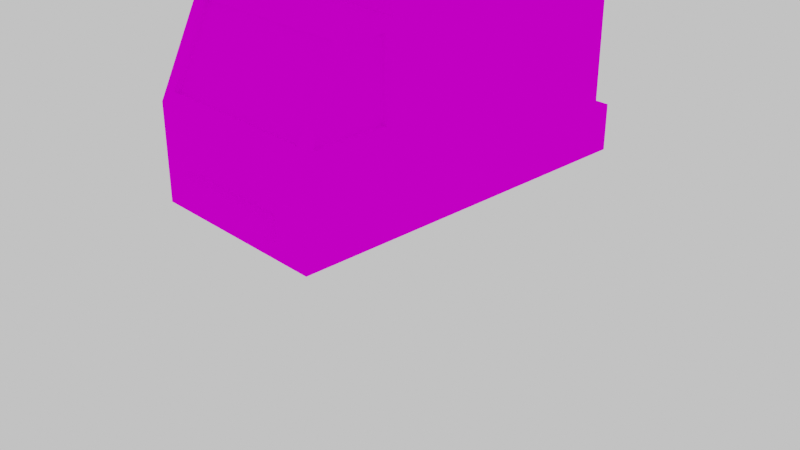 # Source: correiowithdoor.blend  (saved by Blender 2.91.10; exported with 4.5.12 LTS)
import bpy
from mathutils import Matrix  # noqa: F401  (used for matrix-valued properties, if any)

bpy.ops.wm.read_factory_settings(use_empty=True)
scene = bpy.context.scene
scene.name = 'Scene'

# ---- collections
col_collection = bpy.data.collections.new('Collection'); scene.collection.children.link(col_collection)

# ---- images (referenced by path relative to the original .blend; pixels are not part of the script)
import os
ASSET_DIR = os.environ.get("B2B_ASSET_DIR", "")  # directory of the original .blend (textures are referenced by path, not embedded)
HERE = os.path.dirname(os.path.abspath(__file__))  # packed textures are extracted next to this script under _unpacked/

def load_image(name, relpath, width, height, colorspace="sRGB"):
    """Load a texture the original file referenced (path relative to the .blend, or extracted next to this script)."""
    p = next((c for c in (os.path.join(HERE, relpath), os.path.join(ASSET_DIR, relpath)) if relpath and os.path.exists(c)), "")
    if p:
        img = bpy.data.images.load(p, check_existing=True)
        img.name = name
    else:  # same state as the original file: an image datablock whose file is absent (Cycles renders it pink)
        img = bpy.data.images.new(name, width, height)
        img.source = "FILE"
        img.filepath = "//" + (relpath or name)
    img.colorspace_settings.name = colorspace
    return img
img_correio_png = load_image('correio.png', 'correio.png', 1024, 1024, 'sRGB')

# ---- materials (node trees are filled in below, after node groups)
mat_material = bpy.data.materials.new('Material')
mat_material.alpha_threshold = 0.0
mat_material.use_transparent_shadow = False
mat_material.line_color = (0.0, 0.0, 0.0, 1.0)

# ---- material node trees
mat_material.use_nodes = True; mat_material.node_tree.nodes.clear()
_N = mat_material.node_tree.nodes; _L = mat_material.node_tree.links
n0 = _N.new('ShaderNodeOutputMaterial'); n0.name = 'Material Output'; n0.location = (300, 300)
n1 = _N.new('ShaderNodeBsdfDiffuse'); n1.name = 'Diffuse BSDF'; n1.location = (10, 300)
n1.inputs[1].default_value = 0.4
n2 = _N.new('ShaderNodeTexImage'); n2.name = 'Image Texture'; n2.location = (-280, 280)
n2.image = img_correio_png
_L.new(n1.outputs[0], n0.inputs[0])
_L.new(n2.outputs[0], n1.inputs[0])
n0.is_active_output = True

# ---- world
world_world_001 = bpy.data.worlds.new('World.001'); scene.world = world_world_001
world_world_001.use_nodes = True; world_world_001.node_tree.nodes.clear()
_N = world_world_001.node_tree.nodes; _L = world_world_001.node_tree.links
n0 = _N.new('ShaderNodeBackground'); n0.name = 'Background'; n0.location = (10, 300)
n0.inputs[0].default_value = (0.7357, 0.7357, 0.7357, 1.0)
n1 = _N.new('ShaderNodeOutputWorld'); n1.name = 'World Output'; n1.location = (300, 300)
_L.new(n0.outputs[0], n1.inputs[0])
n1.is_active_output = True
world_world_001.use_sun_shadow = False
world_world_001.sun_shadow_jitter_overblur = 0.0

# ---- cameras
cam_camera = bpy.data.cameras.new('Camera')
cam_camera.clip_end = 100.0
cam_camera.ortho_scale = 7.314

# ---- meshes
me_cube = bpy.data.meshes.new('Cube')
me_cube.from_pydata([(1.0, 1.994, 0.4934), (1.0, -1.994, 1.493), (1.0, -1.994, 0.4934), (1.0, -1.5, 0.4934), (1.0, -1.5, 2.493), (1.0, -1.003, 0.4934), (1.0, -1.003, 2.493), (0.0, 1.792, 2.793), (1.0, -1.003, 1.493), (1.0, -1.5, 1.493), (1.0, -1.003, 2.793), (0.8845, -1.553, 2.386), (0.8845, -1.941, 1.601), (0.8845, -1.486, 2.353), (0.8845, -1.874, 1.568), (1.0, -1.481, 2.378), (1.0, -1.88, 1.57), (1.0, -1.079, 2.378), (1.0, -1.079, 1.57), (1.0, -1.481, 1.57), (0.9464, -1.481, 2.378), (0.9464, -1.88, 1.57), (0.9464, -1.079, 2.378), (0.9464, -1.079, 1.57), (0.9464, -1.481, 1.57), (0.6049, 2.097, 0.6808), (0.6049, 2.097, 0.9178), (0.6049, 1.965, 0.9178), (0.6049, 1.965, 0.6808), (0.6049, -2.109, 0.6808), (0.6049, -2.109, 0.9178), (0.6049, -1.976, 0.9178), (0.6049, -1.976, 0.6808), (-1.0, 1.994, 0.4934), (-1.0, -1.994, 1.493), (-1.0, -1.994, 0.4934), (-1.0, -1.5, 0.4934), (-1.0, -1.5, 2.493), (-1.0, -1.003, 0.4934), (-1.0, -1.003, 2.493), (-1.0, -1.003, 1.493), (-1.0, -1.5, 1.493), (-1.0, -1.003, 2.793), (-0.8845, -1.553, 2.386), (-0.8845, -1.941, 1.601), (-0.8845, -1.486, 2.353), (-0.8845, -1.874, 1.568), (-1.0, -1.481, 2.378), (-1.0, -1.88, 1.57), (-1.0, -1.079, 2.378), (-1.0, -1.079, 1.57), (-1.0, -1.481, 1.57), (-0.9464, -1.481, 2.378), (-0.9464, -1.88, 1.57), (-0.9464, -1.079, 2.378), (-0.9464, -1.079, 1.57), (-0.9464, -1.481, 1.57), (-0.6049, 2.097, 0.6808), (-0.6049, 2.097, 0.9178), (-0.6049, 1.965, 0.9178), (-0.6049, 1.965, 0.6808), (-0.6049, -2.109, 0.6808), (-0.6049, -2.109, 0.9178), (-0.6049, -1.976, 0.9178), (-0.6049, -1.976, 0.6808), (1.0, 1.994, 0.9933), (1.0, -1.5, 0.9933), (1.0, -1.994, 0.9933), (1.0, -1.003, 0.9933), (-1.0, 1.994, 0.9933), (-1.0, -1.5, 0.9933), (-1.0, -1.994, 0.9933), (-1.0, -1.003, 0.9933), (-0.06039, 2.002, 0.992), (-0.06039, 2.002, 2.789), (-0.2269, 2.004, 1.737), (-0.1677, 2.004, 1.737), (0.0, 1.994, 0.9933), (0.0, 1.994, 1.493), (-0.2269, 2.004, 1.975), (-0.1677, 2.004, 1.975), (0.0, 1.994, 2.493), (0.0, 1.994, 2.793), (1.0, 1.792, 0.4934), (1.0, 1.792, 2.493), (1.0, 1.792, 1.493), (1.0, 1.792, 2.793), (-1.0, 1.792, 0.4934), (-1.0, 1.792, 2.493), (-1.0, 1.792, 1.493), (-1.0, 1.792, 2.793), (-1.0, 1.792, 0.9933), (1.0, 1.792, 0.9933), (0.0, 2.002, 0.992), (0.0, 2.002, 2.789), (-0.8347, 1.792, 2.653), (-0.8347, 1.792, 2.403), (-0.8347, 1.792, 1.568), (0.8347, 1.792, 2.653), (-0.8347, 1.792, 0.9933), (0.8347, 1.792, 2.403), (0.8347, 1.792, 1.568), (0.8347, 1.792, 0.9933), (-1.0, 1.994, 2.493), (-1.0, 1.994, 1.493), (-1.0, 1.994, 2.793), (-1.0, 1.994, 0.9933), (-1.0, 1.792, 2.493), (-1.0, 1.792, 1.493), (-1.0, 1.792, 2.793), (-1.0, 1.792, 0.9933), (0.0, 1.792, 2.49), (0.0, 1.792, 1.497), (0.0, 1.792, 1.0)], [], [(92, 85, 8, 68), (66, 9, 1, 67), (68, 8, 9, 66), (8, 6, 17, 18), (6, 4, 15, 17), (12, 11, 13, 14), (1, 4, 11, 12), (19, 18, 23, 24), (17, 15, 20, 22), (4, 1, 16, 15), (1, 9, 19, 16), (9, 8, 18, 19), (24, 23, 22, 20), (21, 24, 20), (18, 17, 22, 23), (15, 16, 21, 20), (16, 19, 24, 21), (57, 58, 26, 25), (58, 59, 27, 26), (25, 28, 60, 57), (26, 27, 28, 25), (30, 29, 32, 31), (91, 72, 40, 89), (6, 10, 42, 39), (5, 3, 36, 38), (3, 2, 35, 36), (70, 71, 34, 41), (72, 70, 41, 40), (39, 37, 4, 6), (71, 67, 1, 34), (83, 5, 38, 87), (90, 42, 10, 86), (40, 50, 49, 39), (39, 49, 47, 37), (44, 46, 45, 43), (1, 12, 44, 34), (34, 44, 43, 37), (37, 43, 11, 4), (45, 46, 14, 13), (12, 14, 46, 44), (43, 45, 13, 11), (51, 56, 55, 50), (49, 54, 52, 47), (37, 47, 48, 34), (34, 48, 51, 41), (41, 51, 50, 40), (56, 52, 54, 55), (53, 52, 56), (50, 55, 54, 49), (47, 52, 53, 48), (48, 53, 56, 51), (29, 30, 62, 61), (58, 57, 60, 59), (30, 31, 63, 62), (61, 64, 32, 29), (62, 63, 64, 61), (35, 2, 67, 71), (38, 36, 70, 72), (0, 33, 69, 65), (36, 35, 71, 70), (87, 38, 72, 91), (5, 68, 66, 3), (3, 66, 67, 2), (83, 92, 68, 5), (93, 73, 74, 94), (105, 109, 7, 82), (76, 75, 79, 80), (0, 65, 92, 83), (33, 87, 91, 69), (39, 42, 90, 88), (40, 39, 88, 89), (0, 83, 87, 33), (104, 103, 81, 78), (6, 84, 86, 10), (8, 85, 84, 6), (103, 105, 82, 81), (89, 91, 99, 97), (84, 85, 101, 100), (91, 92, 102, 99), (69, 65, 92, 91), (102, 101, 97, 99), (96, 100, 101, 97), (100, 96, 95, 98), (90, 86, 98, 95), (88, 90, 95, 96), (92, 85, 101, 102), (86, 84, 100, 98), (89, 88, 96, 97), (77, 106, 104, 78), (108, 107, 103, 104), (107, 109, 105, 103), (106, 110, 108, 104), (113, 112, 108, 110), (108, 112, 111, 107), (7, 109, 107, 111), (7, 111, 81, 82), (78, 81, 111, 112), (77, 78, 112, 113), (77, 113, 110, 106)])
_uv = me_cube.uv_layers.new(name='UVMap')
_uv.uv.foreach_set('vector', [0.1242, 0.7441, 0.1093, 0.7441, 0.1093, 0.8238, 0.1242, 0.8238, 0.7606, 0.7658, 0.7453, 0.7658, 0.7453, 0.7809, 0.7606, 0.7809, 0.7606, 0.7505, 0.7453, 0.7505, 0.7453, 0.7658, 0.7606, 0.7658, 0.7453, 0.7505, 0.7146, 0.7505, 0.7182, 0.7529, 0.7429, 0.7529, 0.7146, 0.7505, 0.7146, 0.7658, 0.7182, 0.7652, 0.7182, 0.7529, 0.8281, 0.8422, 0.8281, 0.8691, 0.8304, 0.8691, 0.8304, 0.8422, 0.7668, 0.811, 0.7668, 0.844, 0.7703, 0.8405, 0.7703, 0.8146, 0.8353, 0.8545, 0.8353, 0.8422, 0.8337, 0.8422, 0.8337, 0.8545, 0.8402, 0.8422, 0.8402, 0.8545, 0.8419, 0.8545, 0.8419, 0.8422, 0.7146, 0.7658, 0.7453, 0.7809, 0.7429, 0.7774, 0.7182, 0.7652, 0.7453, 0.7809, 0.7453, 0.7658, 0.7429, 0.7652, 0.7429, 0.7774, 0.7453, 0.7658, 0.7453, 0.7505, 0.7429, 0.7529, 0.7429, 0.7652, 0.8281, 0.6075, 0.8405, 0.6075, 0.8405, 0.5826, 0.8281, 0.5826, 0.8158, 0.6075, 0.8281, 0.6075, 0.8281, 0.5826, 0.8369, 0.8422, 0.8369, 0.8666, 0.8386, 0.8666, 0.8386, 0.8422, 0.8337, 0.8686, 0.8337, 0.8422, 0.832, 0.8422, 0.832, 0.8686, 0.8353, 0.8667, 0.8353, 0.8545, 0.8337, 0.8545, 0.8337, 0.8667, 0.2149, 0.5332, 0.2124, 0.5332, 0.2124, 0.5206, 0.2149, 0.5206, 0.2176, 0.5206, 0.2162, 0.5206, 0.2162, 0.5079, 0.2176, 0.5079, 0.2162, 0.5332, 0.2149, 0.5332, 0.2149, 0.5206, 0.2162, 0.5206, 0.1838, 0.5342, 0.1824, 0.5342, 0.1824, 0.5317, 0.1838, 0.5317, 0.1824, 0.5342, 0.1824, 0.5317, 0.181, 0.5317, 0.181, 0.5342, 0.1541, 0.7441, 0.1541, 0.8238, 0.169, 0.8238, 0.169, 0.7441, 0.2763, 0.7872, 0.2675, 0.7872, 0.2675, 0.8469, 0.2763, 0.8469, 0.7265, 0.8646, 0.7265, 0.8898, 0.8281, 0.8898, 0.8281, 0.8646, 0.7265, 0.8898, 0.7265, 0.9149, 0.8281, 0.9149, 0.8281, 0.8898, 0.7913, 0.7658, 0.7913, 0.7809, 0.8066, 0.7809, 0.8066, 0.7658, 0.7913, 0.7505, 0.7913, 0.7658, 0.8066, 0.7658, 0.8066, 0.7505, 0.8433, 0.7809, 0.8281, 0.7809, 0.8281, 0.8422, 0.8433, 0.8422, 0.8281, 0.796, 0.7668, 0.796, 0.7668, 0.811, 0.8281, 0.811, 0.7265, 0.7292, 0.7265, 0.8646, 0.8281, 0.8646, 0.8271, 0.737, 0.2078, 0.863, 0.2078, 0.9426, 0.2675, 0.9426, 0.2675, 0.863, 0.8066, 0.7505, 0.809, 0.7529, 0.8337, 0.7529, 0.8373, 0.7505, 0.8373, 0.7505, 0.8337, 0.7529, 0.8337, 0.7652, 0.8373, 0.7658, 0.8456, 0.8352, 0.8433, 0.8352, 0.8433, 0.862, 0.8456, 0.862, 0.7668, 0.811, 0.7703, 0.8146, 0.8246, 0.8146, 0.8281, 0.811, 0.8281, 0.811, 0.8246, 0.8146, 0.8246, 0.8405, 0.8281, 0.844, 0.8281, 0.844, 0.8246, 0.8405, 0.7703, 0.8405, 0.7668, 0.844, 0.9333, 0.4504, 0.9594, 0.4504, 0.9594, 0.3957, 0.9333, 0.3957, 0.919, 0.8655, 0.9211, 0.8655, 0.9211, 0.8113, 0.919, 0.8113, 0.8433, 0.8352, 0.8454, 0.8352, 0.8454, 0.7809, 0.8433, 0.7809, 0.8353, 0.8545, 0.8369, 0.8545, 0.8369, 0.8422, 0.8353, 0.8422, 0.9095, 0.8484, 0.9078, 0.8484, 0.9078, 0.8607, 0.9095, 0.8607, 0.8373, 0.7658, 0.8337, 0.7652, 0.809, 0.7774, 0.8066, 0.7809, 0.8066, 0.7809, 0.809, 0.7774, 0.809, 0.7652, 0.8066, 0.7658, 0.8066, 0.7658, 0.809, 0.7652, 0.809, 0.7529, 0.8066, 0.7505, 0.8034, 0.5826, 0.8034, 0.6075, 0.8158, 0.6075, 0.8158, 0.5826, 0.7911, 0.5826, 0.8034, 0.6075, 0.8034, 0.5826, 0.8402, 0.8422, 0.8386, 0.8422, 0.8386, 0.8666, 0.8402, 0.8666, 0.8304, 0.8686, 0.832, 0.8686, 0.832, 0.8422, 0.8304, 0.8422, 0.8353, 0.8667, 0.8369, 0.8667, 0.8369, 0.8545, 0.8353, 0.8545, 0.2149, 0.5079, 0.2124, 0.5079, 0.2124, 0.5206, 0.2149, 0.5206, 0.1433, 0.5365, 0.1433, 0.534, 0.1447, 0.534, 0.1447, 0.5365, 0.2149, 0.5206, 0.2162, 0.5206, 0.2162, 0.5079, 0.2149, 0.5079, 0.2155, 0.4997, 0.2169, 0.4997, 0.2169, 0.487, 0.2155, 0.487, 0.1838, 0.5342, 0.1852, 0.5342, 0.1852, 0.5317, 0.1838, 0.5317, 0.893, 0.889, 0.8142, 0.889, 0.8142, 0.9083, 0.893, 0.9083, 0.826, 0.8499, 0.826, 0.8695, 0.8457, 0.8695, 0.8457, 0.8499, 0.8142, 0.889, 0.7353, 0.889, 0.7353, 0.9085, 0.8142, 0.9085, 0.826, 0.8695, 0.826, 0.889, 0.8457, 0.889, 0.8457, 0.8695, 0.8271, 0.737, 0.826, 0.8499, 0.8457, 0.8499, 0.8457, 0.7447, 0.826, 0.8499, 0.8063, 0.8499, 0.8063, 0.8695, 0.826, 0.8695, 0.826, 0.8695, 0.8063, 0.8695, 0.8063, 0.889, 0.826, 0.889, 0.826, 0.7447, 0.8063, 0.7447, 0.8063, 0.8499, 0.826, 0.8499, 0.7747, 0.889, 0.7353, 0.889, 0.7353, 0.9085, 0.7747, 0.9085, 0.2406, 0.8091, 0.2278, 0.8091, 0.2278, 0.8721, 0.2406, 0.8721, 0.7669, 0.889, 0.7511, 0.889, 0.7511, 0.9085, 0.7669, 0.9085, 0.826, 0.7318, 0.8063, 0.7318, 0.8063, 0.7447, 0.826, 0.7447, 0.826, 0.7318, 0.8271, 0.737, 0.8457, 0.7447, 0.8457, 0.7318, 0.1989, 0.8238, 0.2078, 0.8238, 0.2078, 0.7441, 0.1989, 0.7441, 0.169, 0.8238, 0.1989, 0.8238, 0.1989, 0.7441, 0.169, 0.7441, 0.7265, 0.7126, 0.7265, 0.7292, 0.8271, 0.737, 0.8281, 0.7126, 0.07626, 0.7776, 0.07626, 0.8406, 0.1393, 0.8406, 0.1393, 0.7776, 0.07943, 0.8238, 0.07943, 0.7441, 0.07047, 0.7441, 0.07047, 0.8238, 0.1093, 0.8238, 0.1093, 0.7441, 0.07943, 0.7441, 0.07943, 0.8238, 0.07626, 0.8406, 0.07626, 0.8595, 0.1393, 0.8595, 0.1393, 0.8406, 0.169, 0.7441, 0.1541, 0.7441, 0.1541, 0.7441, 0.169, 0.7441, 0.07943, 0.7441, 0.1093, 0.7441, 0.1093, 0.7441, 0.07943, 0.7441, 0.1541, 0.7441, 0.8063, 0.7447, 0.8063, 0.7447, 0.1541, 0.7441, 0.7281, 0.7986, 0.7424, 0.7986, 0.9046, 0.769, 0.7481, 0.7689, 0.5586, 0.5763, 0.5586, 0.5335, 0.4344, 0.5335, 0.4344, 0.5763, 0.4344, 0.4714, 0.5586, 0.4714, 0.5586, 0.5335, 0.4344, 0.5335, 0.5586, 0.4714, 0.4344, 0.4714, 0.4344, 0.4528, 0.5586, 0.4528, 0.2078, 0.863, 0.2675, 0.863, 0.2675, 0.863, 0.2078, 0.863, 0.1989, 0.7441, 0.2078, 0.7441, 0.2078, 0.7441, 0.1989, 0.7441, 0.1242, 0.7441, 0.1093, 0.7441, 0.1093, 0.7441, 0.1242, 0.7441, 0.07047, 0.7441, 0.07943, 0.7441, 0.07943, 0.7441, 0.07047, 0.7441, 0.169, 0.7441, 0.1989, 0.7441, 0.1989, 0.7441, 0.169, 0.7441, 0.1393, 0.746, 0.07626, 0.746, 0.07626, 0.7776, 0.1393, 0.7776, 0.2151, 0.828, 0.2151, 0.765, 0.2023, 0.765, 0.2023, 0.828, 0.2151, 0.765, 0.2151, 0.746, 0.2023, 0.746, 0.2023, 0.765, 0.2023, 0.8595, 0.2151, 0.8595, 0.2151, 0.828, 0.2023, 0.828, 0.1393, 0.7465, 0.1393, 0.7778, 0.2023, 0.7776, 0.2023, 0.746, 0.2023, 0.7776, 0.1393, 0.7778, 0.1393, 0.8404, 0.2023, 0.8406, 0.1393, 0.8595, 0.2023, 0.8595, 0.2023, 0.8406, 0.1393, 0.8404, 0.2278, 0.8595, 0.2278, 0.8404, 0.2151, 0.8406, 0.2151, 0.8595, 0.2151, 0.7776, 0.2151, 0.8406, 0.2278, 0.8404, 0.2278, 0.7778, 0.2151, 0.746, 0.2151, 0.7776, 0.2278, 0.7778, 0.2278, 0.7465, 0.2406, 0.746, 0.2278, 0.746, 0.2278, 0.8091, 0.2406, 0.8091])
me_cube.materials.append(mat_material)
me_cube.use_remesh_preserve_volume = False
me_cube.use_remesh_preserve_attributes = False
me_cube.use_mirror_vertex_groups = False
me_cube.update()
me_cube.normals_split_custom_set([tuple(v) for v in zip(*[iter([1.0, 0.0, 0.0, 1.0, 0.0, 0.0, 1.0, 0.0, 0.0, 1.0, 0.0, 0.0, 1.0, 0.0, 0.0, 1.0, 0.0, 0.0, 1.0, 0.0, 0.0, 1.0, 0.0, 0.0, 1.0, 0.0, 0.0, 1.0, 0.0, 0.0, 1.0, 0.0, 0.0, 1.0, 0.0, 0.0, 1.0, 0.0, 0.0, 1.0, 0.0, 0.0, 1.0, 0.0, 0.0, 1.0, 0.0, 0.0, 1.0, 0.0, 0.0, 1.0, 0.0, 0.0, 1.0, 0.0, 0.0, 1.0, 0.0, 0.0, -1.0, 0.0, 0.0, -1.0, 0.0, 0.0, -1.0, 0.0, 0.0, -1.0, 0.0, 0.0, 0.0, -0.8966, 0.4429, 0.0, -0.8966, 0.4429, 0.0, -0.8966, 0.4429, 0.0, -0.8966, 0.4429, 0.0, 0.0, 1.0, 0.0, 0.0, 1.0, 0.0, 0.0, 1.0, 0.0, 0.0, 1.0, 0.0, 0.0, -1.0, 0.0, 0.0, -1.0, 0.0, 0.0, -1.0, 0.0, 0.0, -1.0, 1.0, 0.0, 0.0, 1.0, 0.0, 0.0, 1.0, 0.0, 0.0, 1.0, 0.0, 0.0, 1.0, 0.0, 0.0, 1.0, 0.0, 0.0, 1.0, 0.0, 0.0, 1.0, 0.0, 0.0, 1.0, 0.0, 0.0, 1.0, 0.0, 0.0, 1.0, 0.0, 0.0, 1.0, 0.0, 0.0, 1.0, 0.0, 0.0, 1.0, 0.0, 0.0, 1.0, 0.0, 0.0, 1.0, 0.0, 0.0, 1.0, 0.0, 0.0, 1.0, 0.0, 0.0, 1.0, 0.0, 0.0, 0.0, -1.0, 0.0, 0.0, -1.0, 0.0, 0.0, -1.0, 0.0, 0.0, -1.0, 0.0, 0.0, 0.8966, -0.4429, 0.0, 0.8966, -0.4429, 0.0, 0.8966, -0.4429, 0.0, 0.8966, -0.4429, 0.0, 0.0, 1.0, 0.0, 0.0, 1.0, 0.0, 0.0, 1.0, 0.0, 0.0, 1.0, 0.0, 1.0, 0.0, 0.0, 1.0, 0.0, 0.0, 1.0, 0.0, 0.0, 1.0, 0.0, 0.0, 0.0, 1.0, 0.0, 0.0, 1.0, 0.0, 0.0, 1.0, 0.0, 0.0, 1.0, 0.0, 0.0, -1.0, 0.0, 0.0, -1.0, 0.0, 0.0, -1.0, 0.0, 0.0, -1.0, 1.0, 0.0, 0.0, 1.0, 0.0, 0.0, 1.0, 0.0, 0.0, 1.0, 0.0, 0.0, 1.0, 0.0, 0.0, 1.0, 0.0, 0.0, 1.0, 0.0, 0.0, 1.0, 0.0, 0.0, -1.0, 0.0, 0.0, -1.0, 0.0, 0.0, -1.0, 0.0, 0.0, -1.0, 0.0, 0.0, 0.0, -1.0, 0.0, 0.0, -1.0, 0.0, 0.0, -1.0, 0.0, 0.0, -1.0, 0.0, 0.0, 0.0, -1.0, 0.0, 0.0, -1.0, 0.0, 0.0, -1.0, 0.0, 0.0, -1.0, 0.0, 0.0, -1.0, 0.0, 0.0, -1.0, 0.0, 0.0, -1.0, 0.0, 0.0, -1.0, -1.0, 0.0, 0.0, -1.0, 0.0, 0.0, -1.0, 0.0, 0.0, -1.0, 0.0, 0.0, -1.0, 0.0, 0.0, -1.0, 0.0, 0.0, -1.0, 0.0, 0.0, -1.0, 0.0, 0.0, 0.0, 0.0, 1.0, 0.0, 0.0, 1.0, 0.0, 0.0, 1.0, 0.0, 0.0, 1.0, 0.0, -1.0, 0.0, 0.0, -1.0, 0.0, 0.0, -1.0, 0.0, 0.0, -1.0, 0.0, 0.0, 0.0, -1.0, 0.0, 0.0, -1.0, 0.0, 0.0, -1.0, 0.0, 0.0, -1.0, 0.0, 0.0, 1.0, 0.0, 0.0, 1.0, 0.0, 0.0, 1.0, 0.0, 0.0, 1.0, -1.0, 0.0, 0.0, -1.0, 0.0, 0.0, -1.0, 0.0, 0.0, -1.0, 0.0, 0.0, -1.0, 0.0, 0.0, -1.0, 0.0, 0.0, -1.0, 0.0, 0.0, -1.0, 0.0, 0.0, 1.0, 2.864e-08, 0.0, 1.0, 2.864e-08, 0.0, 1.0, 2.864e-08, 0.0, 1.0, 2.864e-08, 0.0, 0.0, -0.8966, 0.4429, 0.0, -0.8966, 0.4429, 0.0, -0.8966, 0.4429, 0.0, -0.8966, 0.4429, 0.0, -0.8966, 0.4429, 0.0, -0.8966, 0.4429, 0.0, -0.8966, 0.4429, 0.0, -0.8966, 0.4429, 0.0, -0.8966, 0.4429, 0.0, -0.8966, 0.4429, 0.0, -0.8966, 0.4429, 0.0, -0.8966, 0.4429, 0.0, -0.8966, 0.4429, 0.0, -0.8966, 0.4429, 0.0, -0.8966, 0.4429, 0.0, -0.8966, 0.4429, 0.0, 0.4429, 0.8966, 0.0, 0.4429, 0.8966, 0.0, 0.4429, 0.8966, 0.0, 0.4429, 0.8966, 0.0, -0.4429, -0.8966, 0.0, -0.4429, -0.8966, 0.0, -0.4429, -0.8966, 0.0, -0.4429, -0.8966, 0.0, 0.0, 1.0, 0.0, 0.0, 1.0, 0.0, 0.0, 1.0, 0.0, 0.0, 1.0, 0.0, 0.0, -1.0, 0.0, 0.0, -1.0, 0.0, 0.0, -1.0, 0.0, 0.0, -1.0, -1.0, 0.0, 0.0, -1.0, 0.0, 0.0, -1.0, 0.0, 0.0, -1.0, 0.0, 0.0, -1.0, 0.0, 0.0, -1.0, 0.0, 0.0, -1.0, 0.0, 0.0, -1.0, 0.0, 0.0, -1.0, 0.0, 0.0, -1.0, 0.0, 0.0, -1.0, 0.0, 0.0, -1.0, 0.0, 0.0, -1.0, 0.0, 0.0, -1.0, 0.0, 0.0, -1.0, 0.0, 0.0, -1.0, 0.0, 0.0, -1.0, 0.0, 0.0, -1.0, 0.0, 0.0, -1.0, 0.0, 0.0, 0.0, -1.0, 0.0, 0.0, -1.0, 0.0, 0.0, -1.0, 0.0, 0.0, -1.0, 0.0, 0.0, 0.8966, -0.4429, 0.0, 0.8966, -0.4429, 0.0, 0.8966, -0.4429, 0.0, 0.8966, -0.4429, 0.0, 0.0, 1.0, 0.0, 0.0, 1.0, 0.0, 0.0, 1.0, 0.0, 0.0, 1.0, 0.0, -1.0, 0.0, 0.0, -1.0, 0.0, 0.0, -1.0, 0.0, 0.0, -1.0, 0.0, -1.0, 0.0, 0.0, -1.0, 0.0, 0.0, -1.0, 0.0, 0.0, -1.0, 0.0, 0.0, 0.0, 0.0, 1.0, 0.0, 0.0, 1.0, 0.0, 0.0, 1.0, 0.0, 0.0, 1.0, 0.0, 0.0, -1.0, 0.0, 0.0, -1.0, 0.0, 0.0, -1.0, 0.0, 0.0, -1.0, -1.0, 0.0, 0.0, -1.0, 0.0, 0.0, -1.0, 0.0, 0.0, -1.0, 0.0, 0.0, 0.0, -1.0, 0.0, 0.0, -1.0, 0.0, 0.0, -1.0, 0.0, 0.0, -1.0, 0.0, -1.0, 0.0, 0.0, -1.0, 0.0, 0.0, -1.0, 0.0, 0.0, -1.0, 0.0, 0.0, 0.0, 1.0, 0.0, 0.0, 1.0, 0.0, 0.0, 1.0, 0.0, 0.0, 1.0, 0.0, -1.0, 0.0, 0.0, -1.0, 0.0, 0.0, -1.0, 0.0, 0.0, -1.0, 0.0, 0.0, -1.0, 0.0, 0.0, -1.0, 0.0, 0.0, -1.0, 0.0, 0.0, -1.0, 0.0, 0.0, 1.0, 0.0, 0.0, 1.0, 0.0, 0.0, 1.0, 0.0, 0.0, 1.0, 0.0, 0.0, 1.0, 0.0, 0.0, 1.0, 0.0, 0.0, 1.0, 0.0, 0.0, 1.0, 0.0, 0.0, 1.0, 0.0, 0.0, 1.0, 0.0, 0.0, 1.0, 0.0, 0.0, 1.0, 0.0, 0.0, 0.0, 1.0, 0.0, 0.0, 1.0, 0.0, 0.0, 1.0, 0.0, 0.0, 1.0, 0.0, 0.0, 0.0, 1.0, 0.0, 0.0, 1.0, 0.0, 0.0, 1.0, 0.0, 0.0, 1.0, 0.0, 1.0, 0.0, 0.0, 1.0, 0.0, 0.0, 1.0, 0.0, 0.0, 1.0, 0.0, 1.0, 0.0, 0.0, 1.0, 0.0, 0.0, 1.0, 0.0, 0.0, 1.0, 0.0, 0.0, -1.0, 0.0, 0.0, -1.0, 0.0, 0.0, -1.0, 0.0, 0.0, -1.0, 0.0, 0.0, -1.0, 0.0, 0.0, -1.0, 0.0, 0.0, -1.0, 0.0, 0.0, -1.0, 0.0, 0.0, -1.0, 0.0, 0.0, -1.0, 0.0, 0.0, -1.0, 0.0, 0.0, -1.0, 0.0, 0.0, 0.0, 0.0, -1.0, 0.0, 0.0, -1.0, 0.0, 0.0, -1.0, 0.0, 0.0, -1.0, 0.0, 1.0, 0.0, 0.0, 1.0, 0.0, 0.0, 1.0, 0.0, 0.0, 1.0, 0.0, 1.0, 0.0, 0.0, 1.0, 0.0, 0.0, 1.0, 0.0, 0.0, 1.0, 0.0, 0.0, 1.0, 0.0, 0.0, 1.0, 0.0, 0.0, 1.0, 0.0, 0.0, 1.0, 0.0, 0.0, 0.0, 1.0, 0.0, 0.0, 1.0, 0.0, 0.0, 1.0, 0.0, 0.0, 1.0, 0.0, 0.0, -1.0, 0.0, 0.0, -1.0, 0.0, 0.0, -1.0, 0.0, 0.0, -1.0, 0.0, 6.493e-09, 1.0, -1.965e-07, 6.493e-09, 1.0, -1.965e-07, 6.493e-09, 1.0, -1.965e-07, 6.493e-09, 1.0, -1.965e-07, -6.497e-08, 1.0, -0.003488, -6.497e-08, 1.0, -0.003488, -6.497e-08, 1.0, -0.003488, -6.497e-08, 1.0, -0.003488, -1.961e-09, 0.0, -1.0, -1.961e-09, 0.0, -1.0, -1.961e-09, 0.0, -1.0, -1.961e-09, 0.0, -1.0, 3.57e-08, -1.0, -2.487e-07, 3.57e-08, -1.0, -2.487e-07, 3.57e-08, -1.0, -2.487e-07, 3.57e-08, -1.0, -2.487e-07, 0.0, 1.0, -1.711e-07, 0.0, 1.0, -1.711e-07, 0.0, 1.0, -1.711e-07, 0.0, 1.0, -1.711e-07, 0.0, 1.0, 0.0, 0.0, 1.0, 0.0, 0.0, 1.0, 0.0, 0.0, 1.0, 0.0, 0.0, 1.0, -9.248e-07, 0.0, 1.0, -9.248e-07, 0.0, 1.0, -9.248e-07, 0.0, 1.0, -9.248e-07, 0.0, 1.0, 0.0, 0.0, 1.0, 0.0, 0.0, 1.0, 0.0, 0.0, 1.0, 0.0, -4.993e-08, -1.0, -3.357e-07, -4.993e-08, -1.0, -3.357e-07, -4.993e-08, -1.0, -3.357e-07, -4.993e-08, -1.0, -3.357e-07, 0.0, 1.0, 0.0, 0.0, 1.0, 0.0, 0.0, 1.0, 0.0, 0.0, 1.0, 0.0, -6.493e-09, 1.0, -1.965e-07, -6.493e-09, 1.0, -1.965e-07, -6.493e-09, 1.0, -1.965e-07, -6.493e-09, 1.0, -1.965e-07, 0.0, 1.0, 0.0, 0.0, 1.0, 0.0, 0.0, 1.0, 0.0, 0.0, 1.0, 0.0, -1.0, 0.0, 0.0, -1.0, 0.0, 0.0, -1.0, 0.0, 0.0, -1.0, 0.0, 0.0, -1.0, 0.0, 0.0, -1.0, 0.0, 0.0, -1.0, 0.0, 0.0, -1.0, 0.0, 0.0, -1.0, 0.0, 0.0, -1.0, 0.0, 0.0, -1.0, 0.0, 0.0, -1.0, 0.0, 0.0, 1.192e-07, -1.0, 0.0, 1.192e-07, -1.0, 0.0, 1.192e-07, -1.0, 0.0, 1.192e-07, -1.0, 0.0, 5.96e-08, -1.0, 0.0, 5.96e-08, -1.0, 0.0, 5.96e-08, -1.0, 0.0, 5.96e-08, -1.0, 0.0, 0.0, -1.0, 0.0, 0.0, -1.0, 0.0, 0.0, -1.0, 0.0, 0.0, -1.0, 0.0, 1.0, 0.0, 0.0, 1.0, 0.0, 0.0, 1.0, 0.0, 0.0, 1.0, 0.0, 0.0, 1.0, 0.0, 0.0, 1.0, 0.0, 0.0, 1.0, 0.0, 0.0, 1.0, 0.0, 0.0, 1.0, 0.0, 0.0, 1.0, 0.0, 0.0, 1.0, 0.0, 0.0, 1.0, 0.0, 0.0, 0.003477, -0.01717, -0.9998, 0.003477, -0.01717, -0.9998, 0.003477, -0.01717, -0.9998, 0.003477, -0.01717, -0.9998])] * 3)])

# ---- objects
ob_cube = bpy.data.objects.new('Cube', me_cube)
ob_camera = bpy.data.objects.new('Camera', cam_camera)

# ---- transforms, parenting, visibility, modifiers, constraints
ob_cube.location = (0.0, 0.0, 0.0)
ob_cube.lock_rotations_4d = False
ob_cube.empty_display_type = 'ARROWS'
ob_cube.lineart.crease_threshold = 0.0
ob_camera.location = (7.359, -6.926, 4.958)
ob_camera.rotation_euler = (1.109, 0.0, 0.8149)
ob_camera.lock_rotations_4d = False
ob_camera.empty_display_type = 'ARROWS'
ob_camera.color = (0.0, 0.0, 0.0, 0.0)
ob_camera.display_type = 'WIRE'
ob_camera.lineart.crease_threshold = 0.0

# ---- collection membership
col_collection.objects.link(ob_cube)
col_collection.objects.link(ob_camera)

# ---- scene / render settings (as saved in the file)
scene.camera = ob_camera
scene.frame_start = 1; scene.frame_end = 250; scene.frame_set(5)
scene.render.engine = 'BLENDER_EEVEE_NEXT'
scene.cycles.use_denoising = False
scene.cycles.samples = 128
scene.cycles.sampling_pattern = 'TABULATED_SOBOL'
scene.cycles.use_adaptive_sampling = False
scene.cycles.use_light_tree = False
scene.view_settings.view_transform = 'Filmic'
bpy.context.view_layer.update()
